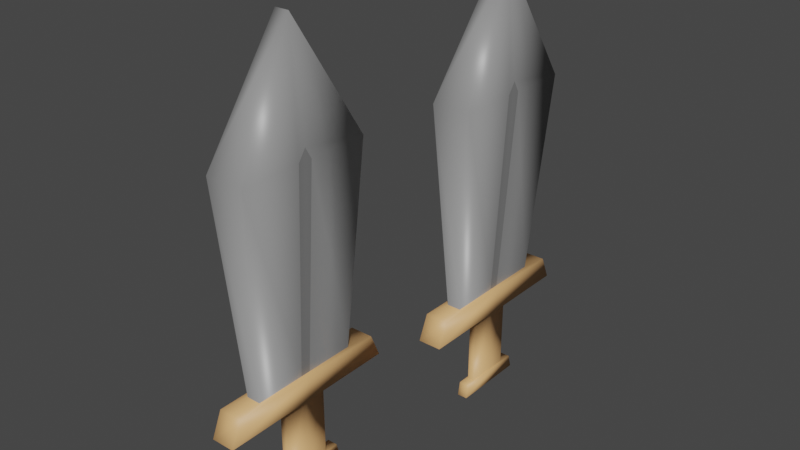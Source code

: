 # Source: espadas.blend  (saved by Blender 2.80.75; exported with 4.5.12 LTS)
import bpy
from mathutils import Matrix  # noqa: F401  (used for matrix-valued properties, if any)

bpy.ops.wm.read_factory_settings(use_empty=True)
scene = bpy.context.scene
scene.name = 'inicio.001'

# ---- collections
col_collection_001 = bpy.data.collections.new('Collection.001'); scene.collection.children.link(col_collection_001)

# ---- materials (node trees are filled in below, after node groups)
mat_material_006 = bpy.data.materials.new('Material.006')
mat_material_006.alpha_threshold = 0.0
mat_material_006.use_transparent_shadow = False
mat_material_006.line_color = (0.0, 0.0, 0.0, 1.0)
mat_material_007 = bpy.data.materials.new('Material.007')
mat_material_007.use_transparent_shadow = False
mat_material_008 = bpy.data.materials.new('Material.008')
mat_material_008.use_transparent_shadow = False
mat_material_009 = bpy.data.materials.new('Material.009')
mat_material_009.alpha_threshold = 0.0
mat_material_009.use_transparent_shadow = False
mat_material_009.line_color = (0.0, 0.0, 0.0, 1.0)
mat_material_010 = bpy.data.materials.new('Material.010')
mat_material_010.use_transparent_shadow = False
mat_material_011 = bpy.data.materials.new('Material.011')
mat_material_011.use_transparent_shadow = False

# ---- material node trees
mat_material_006.use_nodes = True; mat_material_006.node_tree.nodes.clear()
_N = mat_material_006.node_tree.nodes; _L = mat_material_006.node_tree.links
n0 = _N.new('ShaderNodeOutputMaterial'); n0.name = 'Material Output'; n0.location = (300, 300)
n1 = _N.new('ShaderNodeBsdfPrincipled'); n1.name = 'Principled BSDF'; n1.location = (10, 300)
n1.distribution = 'GGX'
n1.subsurface_method = 'BURLEY'
n1.inputs[0].default_value = (0.281, 0.281, 0.281, 1.0)
n1.inputs[2].default_value = 0.4
n1.inputs[3].default_value = 1.45
n1.inputs[27].default_value = (0.0, 0.0, 0.0, 1.0)
n1.inputs[28].default_value = 1.0
_L.new(n1.outputs[0], n0.inputs[0])
n0.is_active_output = True
mat_material_007.use_nodes = True; mat_material_007.node_tree.nodes.clear()
_N = mat_material_007.node_tree.nodes; _L = mat_material_007.node_tree.links
n0 = _N.new('ShaderNodeOutputMaterial'); n0.name = 'Material Output'; n0.location = (300, 300)
n1 = _N.new('ShaderNodeBsdfPrincipled'); n1.name = 'Principled BSDF'; n1.location = (10, 300)
n1.distribution = 'GGX'
n1.subsurface_method = 'BURLEY'
n1.inputs[0].default_value = (0.2019, 0.2019, 0.2019, 1.0)
n1.inputs[3].default_value = 1.45
n1.inputs[27].default_value = (0.0, 0.0, 0.0, 1.0)
n1.inputs[28].default_value = 1.0
_L.new(n1.outputs[0], n0.inputs[0])
n0.is_active_output = True
mat_material_008.use_nodes = True; mat_material_008.node_tree.nodes.clear()
_N = mat_material_008.node_tree.nodes; _L = mat_material_008.node_tree.links
n0 = _N.new('ShaderNodeOutputMaterial'); n0.name = 'Material Output'; n0.location = (300, 300)
n1 = _N.new('ShaderNodeBsdfPrincipled'); n1.name = 'Principled BSDF'; n1.location = (10, 300)
n1.distribution = 'GGX'
n1.subsurface_method = 'BURLEY'
n1.inputs[0].default_value = (0.8, 0.4447, 0.1847, 1.0)
n1.inputs[3].default_value = 1.45
n1.inputs[27].default_value = (0.0, 0.0, 0.0, 1.0)
n1.inputs[28].default_value = 1.0
_L.new(n1.outputs[0], n0.inputs[0])
n0.is_active_output = True
mat_material_009.use_nodes = True; mat_material_009.node_tree.nodes.clear()
_N = mat_material_009.node_tree.nodes; _L = mat_material_009.node_tree.links
n0 = _N.new('ShaderNodeOutputMaterial'); n0.name = 'Material Output'; n0.location = (300, 300)
n1 = _N.new('ShaderNodeBsdfPrincipled'); n1.name = 'Principled BSDF'; n1.location = (10, 300)
n1.distribution = 'GGX'
n1.subsurface_method = 'BURLEY'
n1.inputs[0].default_value = (0.281, 0.281, 0.281, 1.0)
n1.inputs[2].default_value = 0.4
n1.inputs[3].default_value = 1.45
n1.inputs[27].default_value = (0.0, 0.0, 0.0, 1.0)
n1.inputs[28].default_value = 1.0
_L.new(n1.outputs[0], n0.inputs[0])
n0.is_active_output = True
mat_material_010.use_nodes = True; mat_material_010.node_tree.nodes.clear()
_N = mat_material_010.node_tree.nodes; _L = mat_material_010.node_tree.links
n0 = _N.new('ShaderNodeOutputMaterial'); n0.name = 'Material Output'; n0.location = (300, 300)
n1 = _N.new('ShaderNodeBsdfPrincipled'); n1.name = 'Principled BSDF'; n1.location = (10, 300)
n1.distribution = 'GGX'
n1.subsurface_method = 'BURLEY'
n1.inputs[0].default_value = (0.08353, 0.08223, 0.07258, 1.0)
n1.inputs[3].default_value = 1.45
n1.inputs[27].default_value = (0.0, 0.0, 0.0, 1.0)
n1.inputs[28].default_value = 1.0
_L.new(n1.outputs[0], n0.inputs[0])
n0.is_active_output = True
mat_material_011.use_nodes = True; mat_material_011.node_tree.nodes.clear()
_N = mat_material_011.node_tree.nodes; _L = mat_material_011.node_tree.links
n0 = _N.new('ShaderNodeOutputMaterial'); n0.name = 'Material Output'; n0.location = (300, 300)
n1 = _N.new('ShaderNodeBsdfPrincipled'); n1.name = 'Principled BSDF'; n1.location = (10, 300)
n1.distribution = 'GGX'
n1.subsurface_method = 'BURLEY'
n1.inputs[0].default_value = (0.8, 0.4447, 0.1847, 1.0)
n1.inputs[3].default_value = 1.45
n1.inputs[27].default_value = (0.0, 0.0, 0.0, 1.0)
n1.inputs[28].default_value = 1.0
_L.new(n1.outputs[0], n0.inputs[0])
n0.is_active_output = True

# ---- world
world_world_001 = bpy.data.worlds.new('World.001'); scene.world = world_world_001
world_world_001.use_nodes = True; world_world_001.node_tree.nodes.clear()
_N = world_world_001.node_tree.nodes; _L = world_world_001.node_tree.links
n0 = _N.new('ShaderNodeOutputWorld'); n0.name = 'World Output'; n0.location = (300, 300)
n1 = _N.new('ShaderNodeBackground'); n1.name = 'Background'; n1.location = (10, 300)
n1.inputs[0].default_value = (0.05088, 0.05088, 0.05088, 1.0)
_L.new(n1.outputs[0], n0.inputs[0])
n0.is_active_output = True
world_world_001.color = (0.05088, 0.05088, 0.05088)
world_world_001.use_sun_shadow = False
world_world_001.sun_shadow_jitter_overblur = 0.0

# ---- meshes
me_cube_002 = bpy.data.meshes.new('Cube.002')
me_cube_002.from_pydata([(0.2427, 0.1103, 2.27), (0.1268, 0.08944, 0.3419), (0.2427, -0.1472, 2.274), (0.1268, -0.09395, 0.3419), (-0.122, 1.222, 2.272), (-0.006179, 0.9919, 0.3414), (-0.122, -1.238, 2.272), (-0.006179, -1.008, 0.3414), (-0.006179, -0.008146, 0.3414), (0.2427, -0.00977, 2.379), (0.01089, -0.008146, 3.379), (0.1268, -0.008146, 0.3414), (-0.0507, -0.008146, 0.3414), (-0.0507, -1.486, 0.3414), (0.1713, 1.465, 0.3414), (-0.0507, 1.465, 0.3414), (0.1713, -1.486, 0.3414), (0.1713, -0.008146, 0.3414), (0.02796, 0.04149, 0.1117), (0.02796, -0.4146, 0.1117), (0.09268, 0.4401, 0.1117), (0.02796, 0.4401, 0.1117), (0.09268, -0.4146, 0.1117), (0.09268, 0.04149, 0.1117), (-0.0507, -0.008146, 0.1117), (-0.0507, -1.678, 0.1117), (0.1713, 1.661, 0.1117), (-0.0507, 1.661, 0.1117), (0.1713, -1.678, 0.1117), (0.1713, -0.008146, 0.1117), (0.09268, 0.04149, -0.599), (0.02796, 0.04149, -0.599), (0.02796, -0.4146, -0.599), (0.09268, 0.4401, -0.599), (0.02796, 0.4401, -0.599), (0.09268, -0.4146, -0.599), (0.1092, 0.08282, -0.599), (0.01147, 0.08282, -0.599), (0.01147, -0.621, -0.599), (0.1092, 0.6692, -0.599), (0.01147, 0.6692, -0.599), (0.1092, -0.621, -0.599), (0.1092, 0.06751, -0.7268), (0.01147, 0.06751, -0.7268), (0.01147, -0.6691, -0.7268), (0.1092, 0.7391, -0.7268), (0.01147, 0.7391, -0.7268), (0.1092, -0.6691, -0.7268), (0.2427, 1.222, 2.272), (0.1268, 0.9919, 0.3414), (0.2427, -1.238, 2.272), (0.1268, -1.008, 0.3414), (0.1439, -0.008146, 3.379), (0.1268, -0.008146, 0.3414), (-0.1217, -4.02, 2.259), (-0.2376, -4.006, 0.3317), (-0.1217, -4.278, 2.263), (-0.2376, -4.19, 0.3307), (-0.4864, -2.912, 2.268), (-0.3705, -3.104, 0.3359), (-0.4864, -5.372, 2.255), (-0.3705, -5.104, 0.3254), (-0.3705, -4.104, 0.3307), (-0.1217, -4.142, 2.368), (-0.3535, -4.164, 3.368), (-0.2376, -4.104, 0.3307), (-0.4151, -4.104, 0.3307), (-0.4151, -5.582, 0.3229), (-0.193, -2.63, 0.3384), (-0.4151, -2.63, 0.3384), (-0.193, -5.582, 0.3229), (-0.193, -4.104, 0.3307), (-0.3364, -4.05, 0.1012), (-0.3364, -4.506, 0.09883), (-0.2717, -3.651, 0.1033), (-0.3364, -3.651, 0.1033), (-0.2717, -4.506, 0.09883), (-0.2717, -4.05, 0.1012), (-0.4151, -4.099, 0.101), (-0.4151, -5.769, 0.09218), (-0.193, -2.43, 0.1098), (-0.4151, -2.43, 0.1098), (-0.193, -5.769, 0.09218), (-0.193, -4.099, 0.101), (-0.2717, -4.035, -0.6094), (-0.3364, -4.035, -0.6094), (-0.3364, -4.492, -0.6118), (-0.2717, -3.637, -0.6073), (-0.3364, -3.637, -0.6073), (-0.2717, -4.492, -0.6118), (-0.2552, -3.994, -0.6092), (-0.3529, -3.994, -0.6092), (-0.3529, -4.698, -0.6129), (-0.2552, -3.408, -0.6061), (-0.3529, -3.408, -0.6061), (-0.2552, -4.698, -0.6129), (-0.2552, -4.007, -0.7371), (-0.3529, -4.007, -0.7371), (-0.3529, -4.744, -0.741), (-0.2552, -3.335, -0.7336), (-0.3529, -3.335, -0.7336), (-0.2552, -4.744, -0.741), (-0.1217, -2.912, 2.268), (-0.2376, -3.104, 0.3359), (-0.1217, -5.372, 2.255), (-0.2376, -5.104, 0.3254), (-0.2204, -4.164, 3.368), (-0.2376, -4.104, 0.3307)], [], [(52, 10, 6, 50), (51, 50, 6, 7), (8, 10, 4, 5), (5, 49, 14, 15), (11, 9, 2, 3), (5, 4, 48, 49), (1, 0, 9, 11), (8, 5, 15, 12), (7, 6, 10, 8), (48, 4, 10, 52), (14, 17, 29, 26), (17, 16, 28, 29), (51, 7, 13, 16), (53, 51, 16, 17), (7, 8, 12, 13), (49, 53, 17, 14), (20, 23, 30, 33), (23, 22, 35, 30), (15, 14, 26, 27), (12, 15, 27, 24), (16, 13, 25, 28), (13, 12, 24, 25), (18, 19, 25, 24), (20, 21, 27, 26), (19, 22, 28, 25), (23, 20, 26, 29), (21, 18, 24, 27), (22, 23, 29, 28), (34, 33, 39, 40), (33, 30, 36, 39), (21, 20, 33, 34), (18, 21, 34, 31), (22, 19, 32, 35), (19, 18, 31, 32), (39, 36, 42, 45), (36, 41, 47, 42), (31, 34, 40, 37), (35, 32, 38, 41), (32, 31, 37, 38), (30, 35, 41, 36), (43, 42, 47, 44), (46, 45, 42, 43), (40, 39, 45, 46), (37, 40, 46, 43), (41, 38, 44, 47), (38, 37, 43, 44), (0, 1, 49, 48), (3, 2, 50, 51), (2, 9, 52, 50), (1, 11, 53, 49), (9, 0, 48, 52), (11, 3, 51, 53), (106, 64, 60, 104), (105, 104, 60, 61), (62, 64, 58, 59), (59, 103, 68, 69), (65, 63, 56, 57), (59, 58, 102, 103), (55, 54, 63, 65), (62, 59, 69, 66), (61, 60, 64, 62), (102, 58, 64, 106), (68, 71, 83, 80), (71, 70, 82, 83), (105, 61, 67, 70), (107, 105, 70, 71), (61, 62, 66, 67), (103, 107, 71, 68), (74, 77, 84, 87), (77, 76, 89, 84), (69, 68, 80, 81), (66, 69, 81, 78), (70, 67, 79, 82), (67, 66, 78, 79), (72, 73, 79, 78), (74, 75, 81, 80), (73, 76, 82, 79), (77, 74, 80, 83), (75, 72, 78, 81), (76, 77, 83, 82), (88, 87, 93, 94), (87, 84, 90, 93), (75, 74, 87, 88), (72, 75, 88, 85), (76, 73, 86, 89), (73, 72, 85, 86), (93, 90, 96, 99), (90, 95, 101, 96), (85, 88, 94, 91), (89, 86, 92, 95), (86, 85, 91, 92), (84, 89, 95, 90), (97, 96, 101, 98), (100, 99, 96, 97), (94, 93, 99, 100), (91, 94, 100, 97), (95, 92, 98, 101), (92, 91, 97, 98), (54, 55, 103, 102), (57, 56, 104, 105), (56, 63, 106, 104), (55, 65, 107, 103), (63, 54, 102, 106), (65, 57, 105, 107)])
me_cube_002.polygons.foreach_set('use_smooth', [True] * 104)
me_cube_002.polygons.foreach_set('material_index', [0, 0, 0, 2, 1, 0, 1, 2, 0, 0, 2, 2, 2, 2, 2, 2, 2, 2, 2, 2, 2, 2, 2, 2, 2, 2, 2, 2, 2, 2, 2, 2, 2, 2, 2, 2, 2, 2, 2, 2, 2, 2, 2, 2, 2, 2, 0, 0, 0, 2, 0, 2, 3, 3, 3, 5, 1, 3, 1, 5, 3, 3, 5, 5, 5, 5, 5, 5, 5, 5, 5, 5, 5, 5, 5, 5, 5, 5, 5, 5, 5, 5, 5, 5, 5, 5, 5, 5, 5, 5, 5, 5, 5, 5, 5, 5, 5, 5, 3, 3, 3, 5, 3, 5])
_uv = me_cube_002.uv_layers.new(name='UVMap')
_uv.uv.foreach_set('vector', [0.375, 0.125, 0.625, 0.125, 0.625, 0.25, 0.375, 0.25, 0.375, 0.25, 0.625, 0.25, 0.625, 0.5, 0.375, 0.5, 0.375, 0.625, 0.625, 0.625, 0.625, 0.75, 0.375, 0.75, 0.625, 0.5, 0.625, 0.75, 0.625, 0.75, 0.625, 0.5, 0.1598, 0.6251, 0.3284, 0.6252, 0.3215, 0.7071, 0.1704, 0.6998, 0.625, 0.5, 0.875, 0.5, 0.875, 0.75, 0.625, 0.75, 0.1704, 0.5502, 0.3215, 0.5429, 0.3284, 0.6252, 0.1598, 0.6251, 0.375, 0.625, 0.375, 0.75, 0.375, 0.75, 0.375, 0.625, 0.375, 0.5, 0.625, 0.5, 0.625, 0.625, 0.375, 0.625, 0.375, 0.0, 0.625, 0.0, 0.625, 0.125, 0.375, 0.125, 0.125, 0.5, 0.125, 0.625, 0.125, 0.625, 0.125, 0.5, 0.125, 0.625, 0.125, 0.75, 0.125, 0.75, 0.125, 0.625, 0.375, 0.25, 0.375, 0.5, 0.375, 0.5, 0.375, 0.25, 0.125, 0.625, 0.125, 0.75, 0.125, 0.75, 0.125, 0.625, 0.375, 0.5, 0.375, 0.625, 0.375, 0.625, 0.375, 0.5, 0.125, 0.5, 0.125, 0.625, 0.125, 0.625, 0.125, 0.5, 0.5364, 0.7559, 0.5364, 0.875, 0.5364, 0.875, 0.5364, 0.7559, 0.5364, 0.875, 0.5364, 0.9941, 0.5364, 0.9941, 0.5364, 0.875, 0.625, 0.5, 0.625, 0.75, 0.625, 0.75, 0.625, 0.5, 0.375, 0.625, 0.375, 0.75, 0.375, 0.75, 0.375, 0.625, 0.375, 0.25, 0.375, 0.5, 0.375, 0.5, 0.375, 0.25, 0.375, 0.5, 0.375, 0.625, 0.375, 0.625, 0.375, 0.5, 0.4636, 0.875, 0.4636, 0.9941, 0.375, 1.0, 0.375, 0.875, 0.5364, 0.7559, 0.4636, 0.7559, 0.375, 0.75, 0.625, 0.75, 0.4636, 0.9941, 0.5364, 0.9941, 0.625, 1.0, 0.375, 1.0, 0.5364, 0.875, 0.5364, 0.7559, 0.625, 0.75, 0.625, 0.875, 0.4636, 0.7559, 0.4636, 0.875, 0.375, 0.875, 0.375, 0.75, 0.5364, 0.9941, 0.5364, 0.875, 0.625, 0.875, 0.625, 1.0, 0.4636, 0.7559, 0.5364, 0.7559, 0.5364, 0.7559, 0.4636, 0.7559, 0.5364, 0.7559, 0.5364, 0.875, 0.5364, 0.875, 0.5364, 0.7559, 0.4636, 0.7559, 0.5364, 0.7559, 0.5364, 0.7559, 0.4636, 0.7559, 0.4636, 0.875, 0.4636, 0.7559, 0.4636, 0.7559, 0.4636, 0.875, 0.5364, 0.9941, 0.4636, 0.9941, 0.4636, 0.9941, 0.5364, 0.9941, 0.4636, 0.9941, 0.4636, 0.875, 0.4636, 0.875, 0.4636, 0.9941, 0.5364, 0.7559, 0.5364, 0.875, 0.5364, 0.875, 0.5364, 0.7559, 0.5364, 0.875, 0.5364, 0.9941, 0.5364, 0.9941, 0.5364, 0.875, 0.4636, 0.875, 0.4636, 0.7559, 0.4636, 0.7559, 0.4636, 0.875, 0.5364, 0.9941, 0.4636, 0.9941, 0.4636, 0.9941, 0.5364, 0.9941, 0.4636, 0.9941, 0.4636, 0.875, 0.4636, 0.875, 0.4636, 0.9941, 0.5364, 0.875, 0.5364, 0.9941, 0.5364, 0.9941, 0.5364, 0.875, 0.4636, 0.875, 0.5364, 0.875, 0.5364, 0.9941, 0.4636, 0.9941, 0.4636, 0.7559, 0.5364, 0.7559, 0.5364, 0.875, 0.4636, 0.875, 0.4636, 0.7559, 0.5364, 0.7559, 0.5364, 0.7559, 0.4636, 0.7559, 0.4636, 0.875, 0.4636, 0.7559, 0.4636, 0.7559, 0.4636, 0.875, 0.5364, 0.9941, 0.4636, 0.9941, 0.4636, 0.9941, 0.5364, 0.9941, 0.4636, 0.9941, 0.4636, 0.875, 0.4636, 0.875, 0.4636, 0.9941, 0.3215, 0.5429, 0.1704, 0.5502, 0.125, 0.5, 0.375, 0.5, 0.1704, 0.6998, 0.3215, 0.7071, 0.375, 0.75, 0.125, 0.75, 0.3215, 0.7071, 0.3284, 0.6252, 0.375, 0.625, 0.375, 0.75, 0.1704, 0.5502, 0.1598, 0.6251, 0.125, 0.625, 0.125, 0.5, 0.3284, 0.6252, 0.3215, 0.5429, 0.375, 0.5, 0.375, 0.625, 0.1598, 0.6251, 0.1704, 0.6998, 0.125, 0.75, 0.125, 0.625, 0.375, 0.125, 0.625, 0.125, 0.625, 0.25, 0.375, 0.25, 0.375, 0.25, 0.625, 0.25, 0.625, 0.5, 0.375, 0.5, 0.375, 0.625, 0.625, 0.625, 0.625, 0.75, 0.375, 0.75, 0.625, 0.5, 0.625, 0.75, 0.625, 0.75, 0.625, 0.5, 0.1598, 0.6251, 0.3284, 0.6252, 0.3215, 0.7071, 0.1704, 0.6998, 0.625, 0.5, 0.875, 0.5, 0.875, 0.75, 0.625, 0.75, 0.1704, 0.5502, 0.3215, 0.5429, 0.3284, 0.6252, 0.1598, 0.6251, 0.375, 0.625, 0.375, 0.75, 0.375, 0.75, 0.375, 0.625, 0.375, 0.5, 0.625, 0.5, 0.625, 0.625, 0.375, 0.625, 0.375, 0.0, 0.625, 0.0, 0.625, 0.125, 0.375, 0.125, 0.125, 0.5, 0.125, 0.625, 0.125, 0.625, 0.125, 0.5, 0.125, 0.625, 0.125, 0.75, 0.125, 0.75, 0.125, 0.625, 0.375, 0.25, 0.375, 0.5, 0.375, 0.5, 0.375, 0.25, 0.125, 0.625, 0.125, 0.75, 0.125, 0.75, 0.125, 0.625, 0.375, 0.5, 0.375, 0.625, 0.375, 0.625, 0.375, 0.5, 0.125, 0.5, 0.125, 0.625, 0.125, 0.625, 0.125, 0.5, 0.5364, 0.7559, 0.5364, 0.875, 0.5364, 0.875, 0.5364, 0.7559, 0.5364, 0.875, 0.5364, 0.9941, 0.5364, 0.9941, 0.5364, 0.875, 0.625, 0.5, 0.625, 0.75, 0.625, 0.75, 0.625, 0.5, 0.375, 0.625, 0.375, 0.75, 0.375, 0.75, 0.375, 0.625, 0.375, 0.25, 0.375, 0.5, 0.375, 0.5, 0.375, 0.25, 0.375, 0.5, 0.375, 0.625, 0.375, 0.625, 0.375, 0.5, 0.4636, 0.875, 0.4636, 0.9941, 0.375, 1.0, 0.375, 0.875, 0.5364, 0.7559, 0.4636, 0.7559, 0.375, 0.75, 0.625, 0.75, 0.4636, 0.9941, 0.5364, 0.9941, 0.625, 1.0, 0.375, 1.0, 0.5364, 0.875, 0.5364, 0.7559, 0.625, 0.75, 0.625, 0.875, 0.4636, 0.7559, 0.4636, 0.875, 0.375, 0.875, 0.375, 0.75, 0.5364, 0.9941, 0.5364, 0.875, 0.625, 0.875, 0.625, 1.0, 0.4636, 0.7559, 0.5364, 0.7559, 0.5364, 0.7559, 0.4636, 0.7559, 0.5364, 0.7559, 0.5364, 0.875, 0.5364, 0.875, 0.5364, 0.7559, 0.4636, 0.7559, 0.5364, 0.7559, 0.5364, 0.7559, 0.4636, 0.7559, 0.4636, 0.875, 0.4636, 0.7559, 0.4636, 0.7559, 0.4636, 0.875, 0.5364, 0.9941, 0.4636, 0.9941, 0.4636, 0.9941, 0.5364, 0.9941, 0.4636, 0.9941, 0.4636, 0.875, 0.4636, 0.875, 0.4636, 0.9941, 0.5364, 0.7559, 0.5364, 0.875, 0.5364, 0.875, 0.5364, 0.7559, 0.5364, 0.875, 0.5364, 0.9941, 0.5364, 0.9941, 0.5364, 0.875, 0.4636, 0.875, 0.4636, 0.7559, 0.4636, 0.7559, 0.4636, 0.875, 0.5364, 0.9941, 0.4636, 0.9941, 0.4636, 0.9941, 0.5364, 0.9941, 0.4636, 0.9941, 0.4636, 0.875, 0.4636, 0.875, 0.4636, 0.9941, 0.5364, 0.875, 0.5364, 0.9941, 0.5364, 0.9941, 0.5364, 0.875, 0.4636, 0.875, 0.5364, 0.875, 0.5364, 0.9941, 0.4636, 0.9941, 0.4636, 0.7559, 0.5364, 0.7559, 0.5364, 0.875, 0.4636, 0.875, 0.4636, 0.7559, 0.5364, 0.7559, 0.5364, 0.7559, 0.4636, 0.7559, 0.4636, 0.875, 0.4636, 0.7559, 0.4636, 0.7559, 0.4636, 0.875, 0.5364, 0.9941, 0.4636, 0.9941, 0.4636, 0.9941, 0.5364, 0.9941, 0.4636, 0.9941, 0.4636, 0.875, 0.4636, 0.875, 0.4636, 0.9941, 0.3215, 0.5429, 0.1704, 0.5502, 0.125, 0.5, 0.375, 0.5, 0.1704, 0.6998, 0.3215, 0.7071, 0.375, 0.75, 0.125, 0.75, 0.3215, 0.7071, 0.3284, 0.6252, 0.375, 0.625, 0.375, 0.75, 0.1704, 0.5502, 0.1598, 0.6251, 0.125, 0.625, 0.125, 0.5, 0.3284, 0.6252, 0.3215, 0.5429, 0.375, 0.5, 0.375, 0.625, 0.1598, 0.6251, 0.1704, 0.6998, 0.125, 0.75, 0.125, 0.625])
me_cube_002.materials.append(mat_material_006)
me_cube_002.materials.append(mat_material_007)
me_cube_002.materials.append(mat_material_008)
me_cube_002.materials.append(mat_material_009)
me_cube_002.materials.append(mat_material_010)
me_cube_002.materials.append(mat_material_011)
me_cube_002.use_remesh_preserve_volume = False
me_cube_002.use_remesh_preserve_attributes = False
me_cube_002.use_mirror_vertex_groups = False
me_cube_002.update()
arm_armature_001 = bpy.data.armatures.new('Armature.001')  # bones are not reproduced

# ---- objects
ob_cube_000 = bpy.data.objects.new('Cube.000', me_cube_002)
ob_armature_001 = bpy.data.objects.new('Armature.001', arm_armature_001)

# ---- transforms, parenting, visibility, modifiers, constraints
ob_cube_000.parent = ob_armature_001
ob_cube_000.matrix_parent_inverse = Matrix(((1.0, -0.0, 0.0, -0.3758), (-0.0, 1.0, -0.0, -1.417), (0.0, -0.0, 1.0, 0.0123), (-0.0, 0.0, -0.0, 1.0)))
ob_cube_000.location = (0.3644, 1.039, 0.7164)
ob_cube_000.rotation_euler = (-0.004959, -1.101e-18, 2.7e-21)
ob_cube_000.scale = (1.0, 0.5166, 1.0)
ob_cube_000.lock_rotations_4d = False
ob_cube_000.empty_display_type = 'ARROWS'
ob_cube_000.lineart.crease_threshold = 0.0
_vg = ob_cube_000.vertex_groups.new(name='Bone.001')
for _i, _w in zip([86, 89, 92, 95, 98, 101], [0.2994, 0.2912, 0.3802, 0.3806, 0.2828, 0.2899]): _vg.add([_i], _w, 'REPLACE')
_vg = ob_cube_000.vertex_groups.new(name='Bone.002')
for _i, _w in zip([54, 55, 56, 57, 58, 59, 60, 61, 62, 63, 64, 65, 66, 67, 68, 69, 70, 71, 72, 73, 74, 75, 76, 77, 78, 79, 80, 81, 82, 83, 84, 85, 86, 87, 88, 89, 90, 91, 92, 93, 94, 95, 96, 97, 98, 99, 100, 101, 102, 103, 104, 105, 106, 107], [1.0, 0.9998, 1.0, 0.9997, 0.9999, 0.9969, 0.9992, 0.9966, 0.9999, 1.0, 1.0, 1.0, 0.997, 0.9933, 0.9921, 0.9936, 0.9934, 0.9988, 0.9778, 0.9778, 0.9866, 0.982, 0.9801, 0.9955, 0.9835, 0.9877, 0.9826, 0.9876, 0.9875, 0.9921, 0.983, 0.9586, 1.0, 1.0, 0.751, 1.0, 0.9882, 0.9976, 0.9935, 0.9989, 0.9903, 0.9841, 0.9977, 0.9999, 1.0, 0.9742, 0.9699, 0.997, 1.0, 0.9965, 0.9996, 0.9967, 1.0, 1.0]): _vg.add([_i], _w, 'REPLACE')
_vg = ob_cube_000.vertex_groups.new(name='Bone.003')
for _i, _w in zip([7, 13, 16, 19, 22, 25, 28, 30, 31, 32, 33, 34, 35, 36, 37, 38, 39, 40, 41, 42, 43, 44, 45, 46, 47, 84, 85, 86, 87, 88, 89, 90, 92, 93, 94, 95, 96, 98, 99, 100, 101], [0.01315, 0.08529, 0.03975, 0.001365, 0.001405, 0.07112, 0.05728, 0.1426, 0.1061, 0.8311, 0.6211, 0.587, 0.8276, 0.2759, 0.1734, 1.03, 0.7882, 0.804, 1.046, 0.9999, 0.8874, 1.0, 0.7064, 0.7266, 1.012, 0.07041, 0.02139, 0.3077, 0.7628, 0.7594, 0.3046, 0.1142, 0.3871, 1.021, 1.044, 0.3794, 0.02646, 0.2855, 0.9968, 0.9934, 0.2902]): _vg.add([_i], _w, 'REPLACE')
_vg = ob_cube_000.vertex_groups.new(name='Bone.004')
for _i, _w in zip([0, 1, 2, 3, 4, 5, 6, 7, 8, 9, 10, 11, 12, 13, 14, 15, 16, 17, 18, 19, 20, 21, 22, 23, 24, 25, 26, 27, 28, 29, 30, 31, 32, 33, 34, 35, 36, 37, 38, 39, 40, 41, 42, 43, 44, 45, 46, 47, 48, 49, 50, 51, 52, 53], [1.0, 1.0, 0.9999, 0.9984, 1.0, 0.9974, 0.9961, 0.9684, 0.9995, 0.9999, 1.001, 1.0, 1.001, 0.9147, 0.994, 0.9949, 0.9551, 0.9998, 0.9956, 0.9749, 0.9884, 0.9873, 0.9748, 0.994, 0.9932, 0.9289, 0.9873, 0.9892, 0.9427, 0.9987, 0.9723, 0.9999, 1.0, 1.0, 1.0, 1.0, 0.8848, 0.9986, 0.9998, 1.0, 1.0, 1.0, 0.9996, 1.0, 1.0, 1.0, 1.0, 1.0, 1.0, 0.9972, 0.998, 0.975, 1.0, 1.0]): _vg.add([_i], _w, 'REPLACE')
_m = ob_cube_000.modifiers.new('Armature', 'ARMATURE')
_m.object = ob_armature_001
ob_armature_001.location = (0.3758, 1.417, -0.0123)
ob_armature_001.lineart.crease_threshold = 0.0

# ---- collection membership
col_collection_001.objects.link(ob_cube_000)
col_collection_001.objects.link(ob_armature_001)

# ---- scene / render settings (as saved in the file)
scene.frame_start = 0; scene.frame_end = 40; scene.frame_set(15)
scene.render.engine = 'BLENDER_EEVEE_NEXT'
scene.cycles.use_denoising = False
scene.cycles.samples = 128
scene.cycles.sampling_pattern = 'TABULATED_SOBOL'
scene.cycles.use_adaptive_sampling = False
scene.cycles.use_light_tree = False
scene.view_settings.view_transform = 'Filmic'
bpy.context.view_layer.update()

# ---- added for rendering (the .blend has no active camera and no usable light): camera, sun
cam_auto = bpy.data.cameras.new('AutoCamera')
cam_auto.lens = 50.0
cam_auto.sensor_width = 36.0
cam_auto.clip_end = 1000.0
ob_auto_camera = bpy.data.objects.new('AutoCamera', cam_auto)
scene.collection.objects.link(ob_auto_camera)
ob_auto_camera.location = (5.52102, -6.34946, 6.26327)
ob_auto_camera.rotation_euler = (1.09748, -7.21219e-08, 0.694738)
scene.camera = ob_auto_camera
light_auto_sun = bpy.data.lights.new('AutoSun', 'SUN')
light_auto_sun.energy = 3.0
light_auto_sun.angle = 0.0523599
ob_auto_sun = bpy.data.objects.new('AutoSun', light_auto_sun)
scene.collection.objects.link(ob_auto_sun)
ob_auto_sun.rotation_euler = (0.872665, 0.174533, 0.523599)
bpy.context.view_layer.update()
